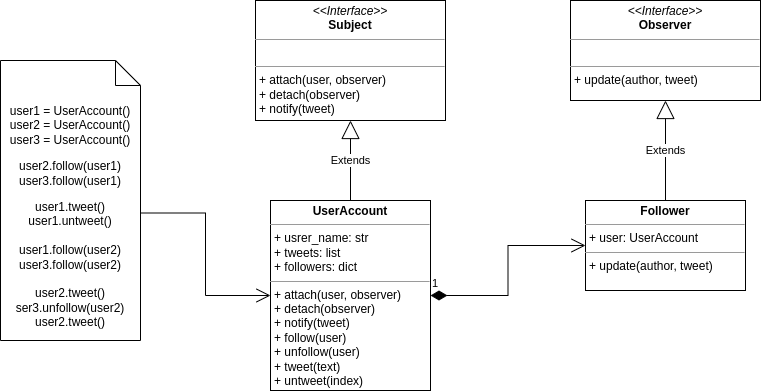

The diagram above was exported from draw.io. Its source (the exported page's mxGraphModel, read from the mxfile embedded in the PNG):
<mxGraphModel dx="1434" dy="747" grid="1" gridSize="10" guides="1" tooltips="1" connect="1" arrows="1" fold="1" page="1" pageScale="1" pageWidth="827" pageHeight="1169" math="0" shadow="0">
  <root>
    <mxCell id="WIyWlLk6GJQsqaUBKTNV-0" />
    <mxCell id="WIyWlLk6GJQsqaUBKTNV-1" parent="WIyWlLk6GJQsqaUBKTNV-0" />
    <mxCell id="QxGZfaZAwLubr79rKtVQ-0" value="&lt;p style=&quot;margin:0px;margin-top:4px;text-align:center;&quot;&gt;&lt;i&gt;&amp;lt;&amp;lt;Interface&amp;gt;&amp;gt;&lt;/i&gt;&lt;br&gt;&lt;b&gt;Observer&lt;/b&gt;&lt;/p&gt;&lt;hr size=&quot;1&quot;&gt;&lt;p style=&quot;margin:0px;margin-left:4px;&quot;&gt;&lt;br&gt;&lt;/p&gt;&lt;hr size=&quot;1&quot;&gt;&lt;p style=&quot;margin:0px;margin-left:4px;&quot;&gt;+ update(author,&amp;nbsp;tweet&lt;span style=&quot;background-color: initial;&quot;&gt;)&lt;/span&gt;&lt;/p&gt;" style="verticalAlign=top;align=left;overflow=fill;fontSize=12;fontFamily=Helvetica;html=1;whiteSpace=wrap;" vertex="1" parent="WIyWlLk6GJQsqaUBKTNV-1">
      <mxGeometry x="610" y="40" width="190" height="100" as="geometry" />
    </mxCell>
    <mxCell id="QxGZfaZAwLubr79rKtVQ-1" value="&lt;p style=&quot;margin:0px;margin-top:4px;text-align:center;&quot;&gt;&lt;i&gt;&amp;lt;&amp;lt;Interface&amp;gt;&amp;gt;&lt;/i&gt;&lt;br&gt;&lt;b&gt;Subject&lt;/b&gt;&lt;/p&gt;&lt;hr size=&quot;1&quot;&gt;&lt;p style=&quot;margin:0px;margin-left:4px;&quot;&gt;&lt;br&gt;&lt;/p&gt;&lt;hr size=&quot;1&quot;&gt;&lt;p style=&quot;margin:0px;margin-left:4px;&quot;&gt;+ attach(user, observer)&lt;br style=&quot;border-color: var(--border-color);&quot;&gt;+ detach(observer)&lt;br style=&quot;border-color: var(--border-color);&quot;&gt;+ notify(tweet)&lt;br&gt;&lt;/p&gt;" style="verticalAlign=top;align=left;overflow=fill;fontSize=12;fontFamily=Helvetica;html=1;whiteSpace=wrap;" vertex="1" parent="WIyWlLk6GJQsqaUBKTNV-1">
      <mxGeometry x="295" y="40" width="190" height="120" as="geometry" />
    </mxCell>
    <mxCell id="QxGZfaZAwLubr79rKtVQ-2" value="&lt;p style=&quot;margin:0px;margin-top:4px;text-align:center;&quot;&gt;&lt;b&gt;UserAccount&lt;/b&gt;&lt;/p&gt;&lt;hr size=&quot;1&quot;&gt;&lt;p style=&quot;margin:0px;margin-left:4px;&quot;&gt;+ usrer_name: str&lt;br&gt;+ tweets: list&lt;br&gt;+ followers: dict&lt;/p&gt;&lt;hr size=&quot;1&quot;&gt;&lt;p style=&quot;margin:0px;margin-left:4px;&quot;&gt;+ attach(user, observer)&lt;br style=&quot;border-color: var(--border-color);&quot;&gt;+ detach(observer)&lt;br style=&quot;border-color: var(--border-color);&quot;&gt;+ notify(tweet)&lt;br&gt;&lt;/p&gt;&lt;p style=&quot;margin:0px;margin-left:4px;&quot;&gt;+ follow(user)&lt;br&gt;+ unfollow(user)&lt;br&gt;+ tweet(text)&lt;br&gt;+ untweet(index)&lt;/p&gt;" style="verticalAlign=top;align=left;overflow=fill;fontSize=12;fontFamily=Helvetica;html=1;whiteSpace=wrap;" vertex="1" parent="WIyWlLk6GJQsqaUBKTNV-1">
      <mxGeometry x="310" y="240" width="160" height="190" as="geometry" />
    </mxCell>
    <mxCell id="QxGZfaZAwLubr79rKtVQ-3" value="&lt;p style=&quot;margin:0px;margin-top:4px;text-align:center;&quot;&gt;&lt;b&gt;Follower&lt;/b&gt;&lt;/p&gt;&lt;hr size=&quot;1&quot;&gt;&lt;p style=&quot;margin:0px;margin-left:4px;&quot;&gt;+ user: UserAccount&lt;/p&gt;&lt;hr size=&quot;1&quot;&gt;&lt;p style=&quot;margin:0px;margin-left:4px;&quot;&gt;+ update(author,&amp;nbsp;tweet&lt;span style=&quot;background-color: initial;&quot;&gt;)&lt;/span&gt;&lt;/p&gt;" style="verticalAlign=top;align=left;overflow=fill;fontSize=12;fontFamily=Helvetica;html=1;whiteSpace=wrap;" vertex="1" parent="WIyWlLk6GJQsqaUBKTNV-1">
      <mxGeometry x="625" y="240" width="160" height="90" as="geometry" />
    </mxCell>
    <mxCell id="QxGZfaZAwLubr79rKtVQ-4" value="Extends" style="endArrow=block;endSize=16;endFill=0;html=1;rounded=0;exitX=0.5;exitY=0;exitDx=0;exitDy=0;entryX=0.5;entryY=1;entryDx=0;entryDy=0;" edge="1" parent="WIyWlLk6GJQsqaUBKTNV-1" source="QxGZfaZAwLubr79rKtVQ-2" target="QxGZfaZAwLubr79rKtVQ-1">
      <mxGeometry width="160" relative="1" as="geometry">
        <mxPoint x="450" y="270" as="sourcePoint" />
        <mxPoint x="610" y="270" as="targetPoint" />
      </mxGeometry>
    </mxCell>
    <mxCell id="QxGZfaZAwLubr79rKtVQ-6" value="Extends" style="endArrow=block;endSize=16;endFill=0;html=1;rounded=0;exitX=0.5;exitY=0;exitDx=0;exitDy=0;" edge="1" parent="WIyWlLk6GJQsqaUBKTNV-1" source="QxGZfaZAwLubr79rKtVQ-3" target="QxGZfaZAwLubr79rKtVQ-0">
      <mxGeometry width="160" relative="1" as="geometry">
        <mxPoint x="450" y="270" as="sourcePoint" />
        <mxPoint x="610" y="270" as="targetPoint" />
      </mxGeometry>
    </mxCell>
    <mxCell id="QxGZfaZAwLubr79rKtVQ-8" value="1" style="endArrow=open;html=1;endSize=12;startArrow=diamondThin;startSize=14;startFill=1;edgeStyle=orthogonalEdgeStyle;align=left;verticalAlign=bottom;rounded=0;exitX=1;exitY=0.5;exitDx=0;exitDy=0;entryX=0;entryY=0.5;entryDx=0;entryDy=0;" edge="1" parent="WIyWlLk6GJQsqaUBKTNV-1" source="QxGZfaZAwLubr79rKtVQ-2" target="QxGZfaZAwLubr79rKtVQ-3">
      <mxGeometry x="-1" y="3" relative="1" as="geometry">
        <mxPoint x="450" y="270" as="sourcePoint" />
        <mxPoint x="610" y="270" as="targetPoint" />
      </mxGeometry>
    </mxCell>
    <mxCell id="QxGZfaZAwLubr79rKtVQ-10" value="&lt;p style=&quot;border-color: var(--border-color);&quot;&gt;user1 = UserAccount()&lt;br style=&quot;border-color: var(--border-color);&quot;&gt;&lt;span style=&quot;border-color: var(--border-color); background-color: rgb(255, 255, 255);&quot;&gt;user2 = UserAccount()&lt;br style=&quot;border-color: var(--border-color);&quot;&gt;&lt;/span&gt;&lt;span style=&quot;border-color: var(--border-color); background-color: rgb(255, 255, 255);&quot;&gt;user3 = UserAccount()&lt;/span&gt;&lt;span style=&quot;border-color: var(--border-color); background-color: rgb(255, 255, 255);&quot;&gt;&lt;br&gt;&lt;/span&gt;&lt;/p&gt;&lt;p style=&quot;border-color: var(--border-color);&quot;&gt;&lt;span style=&quot;border-color: var(--border-color); background-color: rgb(255, 255, 255);&quot;&gt;user2.follow(user1)&lt;br style=&quot;border-color: var(--border-color);&quot;&gt;&lt;/span&gt;&lt;span style=&quot;border-color: var(--border-color); background-color: rgb(255, 255, 255);&quot;&gt;user3.follow(user1)&lt;/span&gt;&lt;/p&gt;&lt;div style=&quot;border-color: var(--border-color);&quot;&gt;&lt;span style=&quot;border-color: var(--border-color); background-color: rgb(255, 255, 255);&quot;&gt;user1.tweet()&lt;br style=&quot;border-color: var(--border-color);&quot;&gt;user1.untweet()&lt;br style=&quot;border-color: var(--border-color);&quot;&gt;&lt;br style=&quot;border-color: var(--border-color);&quot;&gt;user1.follow(user2)&lt;br style=&quot;border-color: var(--border-color);&quot;&gt;user3.follow(user2)&lt;br style=&quot;border-color: var(--border-color);&quot;&gt;&lt;br style=&quot;border-color: var(--border-color);&quot;&gt;user2.tweet()&lt;br style=&quot;border-color: var(--border-color);&quot;&gt;ser3.unfollow(user2)&lt;br style=&quot;border-color: var(--border-color);&quot;&gt;user2.tweet()&lt;/span&gt;&lt;/div&gt;" style="shape=note2;boundedLbl=1;whiteSpace=wrap;html=1;size=25;verticalAlign=top;align=center;strokeColor=default;fontFamily=Helvetica;fontSize=12;fontColor=default;fillColor=default;" vertex="1" parent="WIyWlLk6GJQsqaUBKTNV-1">
      <mxGeometry x="40" y="100" width="140" height="280" as="geometry" />
    </mxCell>
    <mxCell id="QxGZfaZAwLubr79rKtVQ-11" value="" style="endArrow=open;endFill=1;endSize=12;html=1;rounded=0;fontFamily=Helvetica;fontSize=12;fontColor=default;exitX=0;exitY=0;exitDx=140;exitDy=152.5;exitPerimeter=0;edgeStyle=orthogonalEdgeStyle;entryX=0;entryY=0.5;entryDx=0;entryDy=0;" edge="1" parent="WIyWlLk6GJQsqaUBKTNV-1" source="QxGZfaZAwLubr79rKtVQ-10" target="QxGZfaZAwLubr79rKtVQ-2">
      <mxGeometry width="160" relative="1" as="geometry">
        <mxPoint x="330" y="350" as="sourcePoint" />
        <mxPoint x="490" y="350" as="targetPoint" />
      </mxGeometry>
    </mxCell>
  </root>
</mxGraphModel>